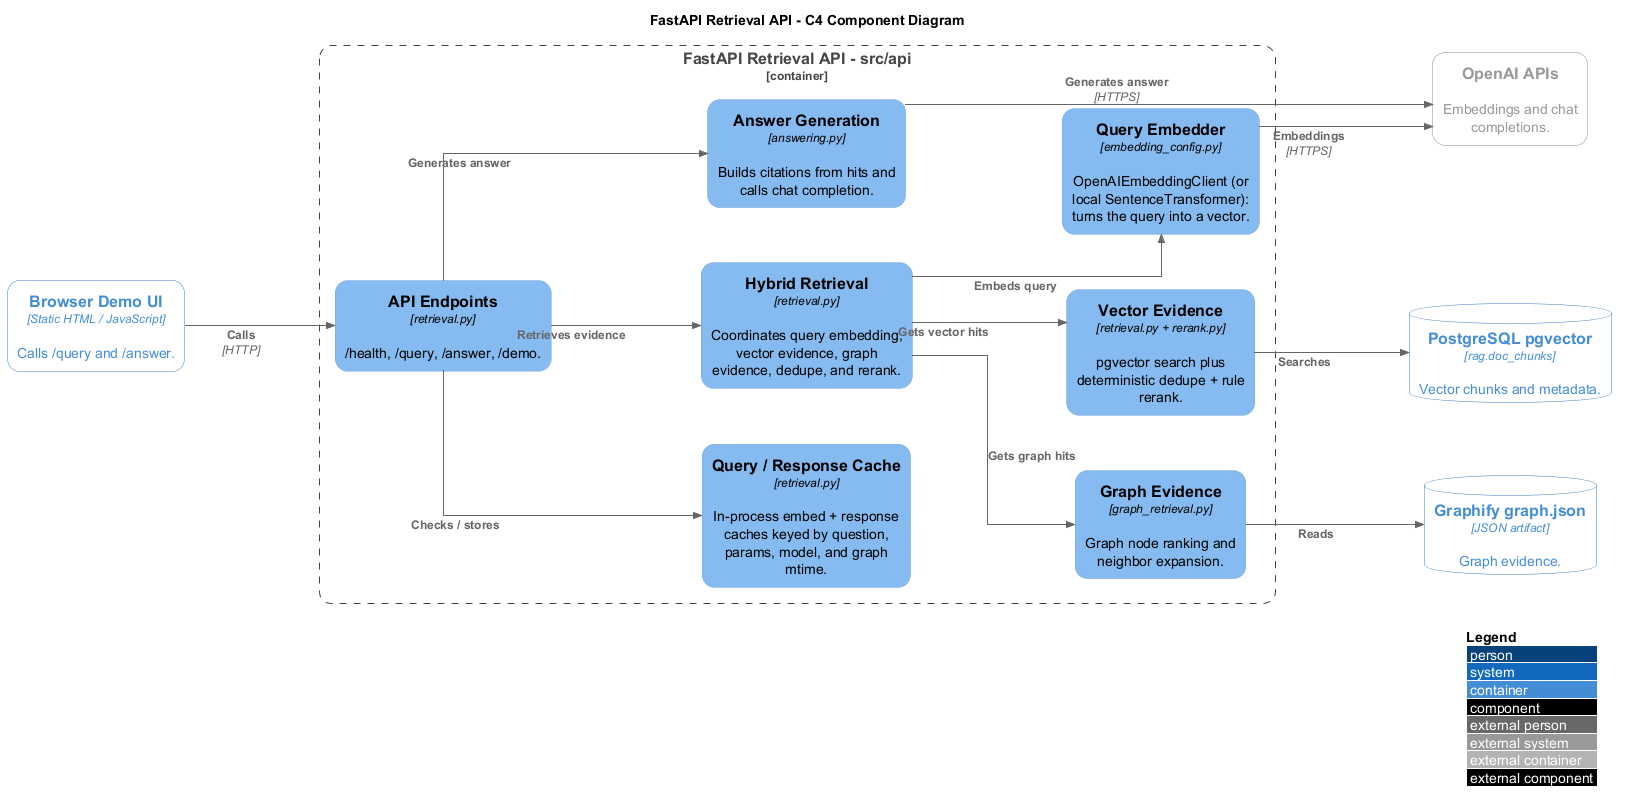

The diagram above was rendered by PlantUML. Its source (embedded in the PNG):
@startuml Reindexable_Hybrid_RAG_C4_Component_API
!NEW_C4_STYLE=1
' C4-PlantUML from plantuml-stdlib.
' The official raw include also works:
' !include https://raw.githubusercontent.com/plantuml-stdlib/C4-PlantUML/master/C4_Component.puml
!include <C4/C4_Component>

LAYOUT_LEFT_RIGHT()
LAYOUT_WITH_LEGEND()
' Orthogonal connectors: right-angle, no wavy splines.
skinparam linetype ortho
skinparam nodesep 55
skinparam ranksep 150

title FastAPI Retrieval API - C4 Component Diagram

Container(demo_ui, "Browser Demo UI", "Static HTML / JavaScript", "Calls /query and /answer.")

ContainerDb(pgvector, "PostgreSQL pgvector", "rag.doc_chunks", "Vector chunks and metadata.")
ContainerDb(graph_json, "Graphify graph.json", "JSON artifact", "Graph evidence.")
System_Ext(openai, "OpenAI APIs", "Embeddings and chat completions.")

Container_Boundary(api_boundary, "FastAPI Retrieval API - src/api") {
    Component(router, "API Endpoints", "retrieval.py", "/health, /query, /answer, /demo.")
    Component(cache, "Query / Response Cache", "retrieval.py", "In-process embed + response caches keyed by question, params, model, and graph mtime.")
    Component(retrieval, "Hybrid Retrieval", "retrieval.py", "Coordinates query embedding, vector evidence, graph evidence, dedupe, and rerank.")
    Component(embedder, "Query Embedder", "embedding_config.py", "OpenAIEmbeddingClient (or local SentenceTransformer): turns the query into a vector.")
    Component(vector_search, "Vector Evidence", "retrieval.py + rerank.py", "pgvector search plus deterministic dedupe + rule rerank.")
    Component(graph_retrieval, "Graph Evidence", "graph_retrieval.py", "Graph node ranking and neighbor expansion.")
    Component(answering, "Answer Generation", "answering.py", "Builds citations from hits and calls chat completion.")
}

Rel(demo_ui, router, "Calls", "HTTP")
Rel(router, cache, "Checks / stores")
Rel(router, retrieval, "Retrieves evidence")
Rel(router, answering, "Generates answer")

Rel(retrieval, embedder, "Embeds query")
Rel(retrieval, vector_search, "Gets vector hits")
Rel(retrieval, graph_retrieval, "Gets graph hits")

Rel(embedder, openai, "Embeddings", "HTTPS")
Rel(vector_search, pgvector, "Searches")
Rel(graph_retrieval, graph_json, "Reads")
Rel(answering, openai, "Generates answer", "HTTPS")

@enduml